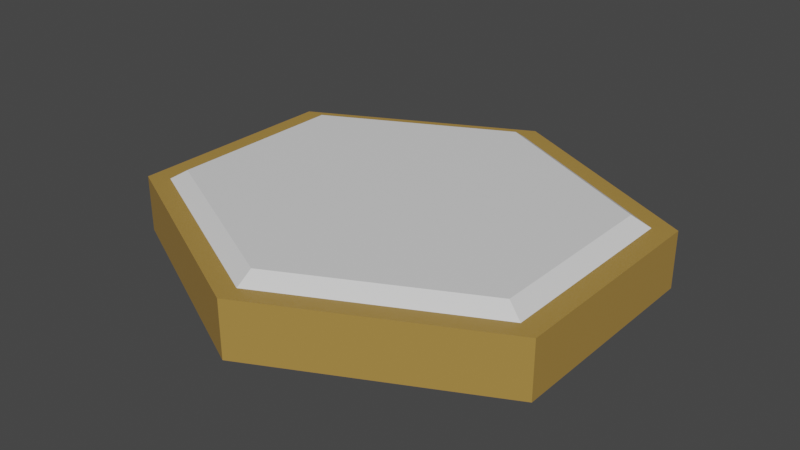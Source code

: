 # Source: Light.blend  (saved by Blender 3.2.14; exported with 4.5.12 LTS)
import bpy
from mathutils import Matrix  # noqa: F401  (used for matrix-valued properties, if any)

bpy.ops.wm.read_factory_settings(use_empty=True)
scene = bpy.context.scene
scene.name = 'Scene'

# ---- collections
col_collection = bpy.data.collections.new('Collection'); scene.collection.children.link(col_collection)

# ---- materials (node trees are filled in below, after node groups)
mat_body = bpy.data.materials.new('Body')
mat_body.use_transparent_shadow = False
mat_light = bpy.data.materials.new('light')
mat_light.use_transparent_shadow = False

# ---- material node trees
mat_body.use_nodes = True; mat_body.node_tree.nodes.clear()
_N = mat_body.node_tree.nodes; _L = mat_body.node_tree.links
n0 = _N.new('ShaderNodeBsdfPrincipled'); n0.name = 'Principled BSDF'; n0.location = (10, 300)
n0.distribution = 'GGX'
n0.subsurface_method = 'RANDOM_WALK_SKIN'
n0.inputs[0].default_value = (0.4072, 0.2423, 0.05613, 1.0)
n0.inputs[3].default_value = 1.45
n0.inputs[27].default_value = (0.0, 0.0, 0.0, 1.0)
n0.inputs[28].default_value = 1.0
n1 = _N.new('ShaderNodeOutputMaterial'); n1.name = 'Material Output'; n1.location = (300, 300)
_L.new(n0.outputs[0], n1.inputs[0])
n1.is_active_output = True
mat_light.use_nodes = True; mat_light.node_tree.nodes.clear()
_N = mat_light.node_tree.nodes; _L = mat_light.node_tree.links
n0 = _N.new('ShaderNodeBsdfPrincipled'); n0.name = 'Principled BSDF'; n0.location = (10, 300)
n0.distribution = 'GGX'
n0.subsurface_method = 'RANDOM_WALK_SKIN'
n0.inputs[3].default_value = 1.45
n0.inputs[27].default_value = (0.0, 0.0, 0.0, 1.0)
n0.inputs[28].default_value = 1.0
n1 = _N.new('ShaderNodeOutputMaterial'); n1.name = 'Material Output'; n1.location = (300, 300)
_L.new(n0.outputs[0], n1.inputs[0])
n1.is_active_output = True

# ---- world
world_world = bpy.data.worlds.new('World'); scene.world = world_world
world_world.use_nodes = True; world_world.node_tree.nodes.clear()
_N = world_world.node_tree.nodes; _L = world_world.node_tree.links
n0 = _N.new('ShaderNodeOutputWorld'); n0.name = 'World Output'; n0.location = (300, 300)
n1 = _N.new('ShaderNodeBackground'); n1.name = 'Background'; n1.location = (10, 300)
n1.inputs[0].default_value = (0.05088, 0.05088, 0.05088, 1.0)
_L.new(n1.outputs[0], n0.inputs[0])
n0.is_active_output = True
world_world.color = (0.05088, 0.05088, 0.05088)
world_world.use_sun_shadow = False
world_world.sun_shadow_jitter_overblur = 0.0

# ---- meshes
me_cylinder = bpy.data.meshes.new('Cylinder')
me_cylinder.from_pydata([(0.0, 1.0, -1.0), (3.176e-09, 0.8332, 1.376), (0.866, 0.5, -1.0), (0.7216, 0.4166, 1.376), (0.866, -0.5, -1.0), (0.7216, -0.4166, 1.376), (-8.742e-08, -1.0, -1.0), (-7.149e-08, -0.8332, 1.376), (-0.866, -0.5, -1.0), (-0.7216, -0.4166, 1.376), (-0.866, 0.5, -1.0), (-0.7216, 0.4166, 1.376), (0.866, 0.5, 1.0), (0.0, 1.0, 1.0), (0.866, -0.5, 1.0), (-8.742e-08, -1.0, 1.0), (-0.866, -0.5, 1.0), (-0.866, 0.5, 1.0), (0.7861, 0.4539, 1.0), (3.176e-09, 0.9077, 1.0), (0.7861, -0.4539, 1.0), (-7.79e-08, -0.9077, 1.0), (-0.7861, -0.4539, 1.0), (-0.7861, 0.4539, 1.0)], [], [(0, 13, 12, 2), (2, 12, 14, 4), (4, 14, 15, 6), (6, 15, 16, 8), (3, 1, 11, 9, 7, 5), (8, 16, 17, 10), (10, 17, 13, 0), (0, 2, 4, 6, 8, 10), (19, 18, 12, 13), (18, 20, 14, 12), (20, 21, 15, 14), (21, 22, 16, 15), (22, 23, 17, 16), (23, 19, 13, 17), (1, 3, 18, 19), (3, 5, 20, 18), (5, 7, 21, 20), (7, 9, 22, 21), (9, 11, 23, 22), (11, 1, 19, 23)])
me_cylinder.polygons.foreach_set('material_index', [0, 0, 0, 0, 1, 0, 0, 0, 0, 0, 0, 0, 0, 0, 1, 1, 1, 1, 1, 1])
_uv = me_cylinder.uv_layers.new(name='UVMap')
_uv.uv.foreach_set('vector', [1.0, 0.5, 1.0, 1.0, 0.8333, 1.0, 0.8333, 0.5, 0.8333, 0.5, 0.8333, 1.0, 0.6667, 1.0, 0.6667, 0.5, 0.6667, 0.5, 0.6667, 1.0, 0.5, 1.0, 0.5, 0.5, 0.5, 0.5, 0.5, 1.0, 0.3333, 1.0, 0.3333, 0.5, 0.4232, 0.35, 0.25, 0.45, 0.07681, 0.35, 0.07681, 0.15, 0.25, 0.05002, 0.4232, 0.15, 0.3333, 0.5, 0.3333, 1.0, 0.1667, 1.0, 0.1667, 0.5, 0.1667, 0.5, 0.1667, 1.0, -8.941e-08, 1.0, -8.941e-08, 0.5, 0.75, 0.49, 0.9578, 0.37, 0.9578, 0.13, 0.75, 0.01, 0.5422, 0.13, 0.5422, 0.37, 0.25, 0.4679, 0.4387, 0.3589, 0.4578, 0.37, 0.25, 0.49, 0.4387, 0.3589, 0.4387, 0.1411, 0.4578, 0.13, 0.4578, 0.37, 0.4387, 0.1411, 0.25, 0.03215, 0.25, 0.01, 0.4578, 0.13, 0.25, 0.03215, 0.06134, 0.1411, 0.04215, 0.13, 0.25, 0.01, 0.06134, 0.1411, 0.06134, 0.3589, 0.04215, 0.37, 0.04215, 0.13, 0.06134, 0.3589, 0.25, 0.4679, 0.25, 0.49, 0.04215, 0.37, 0.25, 0.45, 0.4232, 0.35, 0.4387, 0.3589, 0.25, 0.4679, 0.4232, 0.35, 0.4232, 0.15, 0.4387, 0.1411, 0.4387, 0.3589, 0.4232, 0.15, 0.25, 0.05002, 0.25, 0.03215, 0.4387, 0.1411, 0.25, 0.05002, 0.07681, 0.15, 0.06134, 0.1411, 0.25, 0.03215, 0.07681, 0.15, 0.07681, 0.35, 0.06134, 0.3589, 0.06134, 0.1411, 0.07681, 0.35, 0.25, 0.45, 0.25, 0.4679, 0.06134, 0.3589])
me_cylinder.materials.append(mat_body)
me_cylinder.materials.append(mat_light)
me_cylinder.update()

# ---- objects
ob_light = bpy.data.objects.new('Light', me_cylinder)

# ---- transforms, parenting, visibility, modifiers, constraints
ob_light.location = (0.0, 0.0, 0.03272)
ob_light.scale = (0.2598, 0.225, 0.02915)

# ---- collection membership
col_collection.objects.link(ob_light)

# ---- scene / render settings (as saved in the file)
scene.frame_start = 1; scene.frame_end = 250; scene.frame_set(1)
scene.render.engine = 'BLENDER_EEVEE_NEXT'
scene.cycles.sampling_pattern = 'TABULATED_SOBOL'
scene.cycles.use_light_tree = False
scene.view_settings.view_transform = 'Filmic'
bpy.context.view_layer.update()

# ---- added for rendering (the .blend has no active camera and no usable light): camera, sun
cam_auto = bpy.data.cameras.new('AutoCamera')
cam_auto.lens = 50.0
cam_auto.sensor_width = 36.0
cam_auto.clip_end = 1000.0
ob_auto_camera = bpy.data.objects.new('AutoCamera', cam_auto)
scene.collection.objects.link(ob_auto_camera)
ob_auto_camera.location = (0.592285, -0.710742, 0.512031)
ob_auto_camera.rotation_euler = (1.09748, -7.21219e-08, 0.694738)
scene.camera = ob_auto_camera
light_auto_sun = bpy.data.lights.new('AutoSun', 'SUN')
light_auto_sun.energy = 3.0
light_auto_sun.angle = 0.0523599
ob_auto_sun = bpy.data.objects.new('AutoSun', light_auto_sun)
scene.collection.objects.link(ob_auto_sun)
ob_auto_sun.rotation_euler = (0.872665, 0.174533, 0.523599)
bpy.context.view_layer.update()
